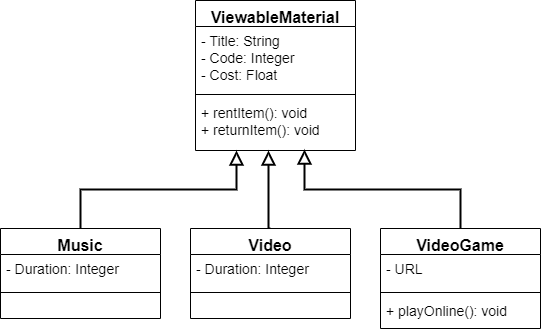

The diagram above was exported from draw.io. Its source (the exported page's mxGraphModel, read from the mxfile embedded in the PNG):
<mxGraphModel dx="1422" dy="745" grid="1" gridSize="10" guides="1" tooltips="1" connect="1" arrows="1" fold="1" page="1" pageScale="1" pageWidth="850" pageHeight="1100" math="0" shadow="0">
  <root>
    <mxCell id="0" />
    <mxCell id="1" parent="0" />
    <mxCell id="2" value="ViewableMaterial" style="swimlane;fontStyle=1;align=center;verticalAlign=top;childLayout=stackLayout;horizontal=1;startSize=26;horizontalStack=0;resizeParent=1;resizeParentMax=0;resizeLast=0;collapsible=1;marginBottom=0;strokeWidth=1;fontSize=16;" vertex="1" parent="1">
      <mxGeometry x="345" y="102" width="160" height="150" as="geometry" />
    </mxCell>
    <mxCell id="3" value="- Title: String&#10;- Code: Integer&#10;- Cost: Float" style="text;strokeColor=none;fillColor=none;align=left;verticalAlign=top;spacingLeft=4;spacingRight=4;overflow=hidden;rotatable=0;points=[[0,0.5],[1,0.5]];portConstraint=eastwest;fontSize=14;" vertex="1" parent="2">
      <mxGeometry y="26" width="160" height="64" as="geometry" />
    </mxCell>
    <mxCell id="4" value="" style="line;strokeWidth=1;fillColor=none;align=left;verticalAlign=middle;spacingTop=-1;spacingLeft=3;spacingRight=3;rotatable=0;labelPosition=right;points=[];portConstraint=eastwest;fontSize=14;" vertex="1" parent="2">
      <mxGeometry y="90" width="160" height="8" as="geometry" />
    </mxCell>
    <mxCell id="5" value="+ rentItem(): void&#10;+ returnItem(): void" style="text;strokeColor=none;fillColor=none;align=left;verticalAlign=top;spacingLeft=4;spacingRight=4;overflow=hidden;rotatable=0;points=[[0,0.5],[1,0.5]];portConstraint=eastwest;fontSize=14;" vertex="1" parent="2">
      <mxGeometry y="98" width="160" height="52" as="geometry" />
    </mxCell>
    <mxCell id="6" style="edgeStyle=orthogonalEdgeStyle;rounded=0;orthogonalLoop=1;jettySize=auto;html=1;exitX=0.5;exitY=0;exitDx=0;exitDy=0;entryX=0.256;entryY=1;entryDx=0;entryDy=0;entryPerimeter=0;endArrow=block;endFill=0;endSize=10;strokeWidth=2;fontSize=16;" edge="1" source="7" target="5" parent="1">
      <mxGeometry relative="1" as="geometry" />
    </mxCell>
    <mxCell id="7" value="Music" style="swimlane;fontStyle=1;align=center;verticalAlign=top;childLayout=stackLayout;horizontal=1;startSize=26;horizontalStack=0;resizeParent=1;resizeParentMax=0;resizeLast=0;collapsible=1;marginBottom=0;strokeWidth=1;fontSize=16;" vertex="1" parent="1">
      <mxGeometry x="150" y="330" width="160" height="90" as="geometry" />
    </mxCell>
    <mxCell id="8" value="- Duration: Integer" style="text;strokeColor=none;fillColor=none;align=left;verticalAlign=top;spacingLeft=4;spacingRight=4;overflow=hidden;rotatable=0;points=[[0,0.5],[1,0.5]];portConstraint=eastwest;fontSize=14;" vertex="1" parent="7">
      <mxGeometry y="26" width="160" height="34" as="geometry" />
    </mxCell>
    <mxCell id="9" value="" style="line;strokeWidth=1;fillColor=none;align=left;verticalAlign=middle;spacingTop=-1;spacingLeft=3;spacingRight=3;rotatable=0;labelPosition=right;points=[];portConstraint=eastwest;fontSize=14;" vertex="1" parent="7">
      <mxGeometry y="60" width="160" height="8" as="geometry" />
    </mxCell>
    <mxCell id="10" value=" " style="text;strokeColor=none;fillColor=none;align=left;verticalAlign=top;spacingLeft=4;spacingRight=4;overflow=hidden;rotatable=0;points=[[0,0.5],[1,0.5]];portConstraint=eastwest;fontSize=14;" vertex="1" parent="7">
      <mxGeometry y="68" width="160" height="22" as="geometry" />
    </mxCell>
    <mxCell id="11" style="edgeStyle=orthogonalEdgeStyle;rounded=0;orthogonalLoop=1;jettySize=auto;html=1;exitX=0.5;exitY=0;exitDx=0;exitDy=0;strokeWidth=2;fontSize=16;endArrow=block;endFill=0;endSize=10;entryX=0.456;entryY=1;entryDx=0;entryDy=0;entryPerimeter=0;" edge="1" source="12" target="5" parent="1">
      <mxGeometry relative="1" as="geometry">
        <mxPoint x="420" y="260" as="targetPoint" />
        <Array as="points">
          <mxPoint x="418" y="330" />
        </Array>
      </mxGeometry>
    </mxCell>
    <mxCell id="12" value="Video" style="swimlane;fontStyle=1;align=center;verticalAlign=top;childLayout=stackLayout;horizontal=1;startSize=26;horizontalStack=0;resizeParent=1;resizeParentMax=0;resizeLast=0;collapsible=1;marginBottom=0;strokeWidth=1;fontSize=16;" vertex="1" parent="1">
      <mxGeometry x="340" y="330" width="160" height="90" as="geometry" />
    </mxCell>
    <mxCell id="13" value="- Duration: Integer" style="text;strokeColor=none;fillColor=none;align=left;verticalAlign=top;spacingLeft=4;spacingRight=4;overflow=hidden;rotatable=0;points=[[0,0.5],[1,0.5]];portConstraint=eastwest;fontSize=14;" vertex="1" parent="12">
      <mxGeometry y="26" width="160" height="34" as="geometry" />
    </mxCell>
    <mxCell id="14" value="" style="line;strokeWidth=1;fillColor=none;align=left;verticalAlign=middle;spacingTop=-1;spacingLeft=3;spacingRight=3;rotatable=0;labelPosition=right;points=[];portConstraint=eastwest;fontSize=14;" vertex="1" parent="12">
      <mxGeometry y="60" width="160" height="8" as="geometry" />
    </mxCell>
    <mxCell id="15" value=" " style="text;strokeColor=none;fillColor=none;align=left;verticalAlign=top;spacingLeft=4;spacingRight=4;overflow=hidden;rotatable=0;points=[[0,0.5],[1,0.5]];portConstraint=eastwest;fontSize=14;" vertex="1" parent="12">
      <mxGeometry y="68" width="160" height="22" as="geometry" />
    </mxCell>
    <mxCell id="16" style="edgeStyle=orthogonalEdgeStyle;rounded=0;orthogonalLoop=1;jettySize=auto;html=1;exitX=0.5;exitY=0;exitDx=0;exitDy=0;entryX=0.681;entryY=0.981;entryDx=0;entryDy=0;entryPerimeter=0;endArrow=block;endFill=0;endSize=10;strokeWidth=2;fontSize=16;" edge="1" source="17" target="5" parent="1">
      <mxGeometry relative="1" as="geometry" />
    </mxCell>
    <mxCell id="17" value="VideoGame" style="swimlane;fontStyle=1;align=center;verticalAlign=top;childLayout=stackLayout;horizontal=1;startSize=26;horizontalStack=0;resizeParent=1;resizeParentMax=0;resizeLast=0;collapsible=1;marginBottom=0;strokeWidth=1;fontSize=16;" vertex="1" parent="1">
      <mxGeometry x="530" y="330" width="160" height="100" as="geometry" />
    </mxCell>
    <mxCell id="18" value="- URL" style="text;strokeColor=none;fillColor=none;align=left;verticalAlign=top;spacingLeft=4;spacingRight=4;overflow=hidden;rotatable=0;points=[[0,0.5],[1,0.5]];portConstraint=eastwest;fontSize=14;" vertex="1" parent="17">
      <mxGeometry y="26" width="160" height="34" as="geometry" />
    </mxCell>
    <mxCell id="19" value="" style="line;strokeWidth=1;fillColor=none;align=left;verticalAlign=middle;spacingTop=-1;spacingLeft=3;spacingRight=3;rotatable=0;labelPosition=right;points=[];portConstraint=eastwest;fontSize=14;" vertex="1" parent="17">
      <mxGeometry y="60" width="160" height="8" as="geometry" />
    </mxCell>
    <mxCell id="20" value="+ playOnline(): void" style="text;strokeColor=none;fillColor=none;align=left;verticalAlign=top;spacingLeft=4;spacingRight=4;overflow=hidden;rotatable=0;points=[[0,0.5],[1,0.5]];portConstraint=eastwest;fontSize=14;" vertex="1" parent="17">
      <mxGeometry y="68" width="160" height="32" as="geometry" />
    </mxCell>
  </root>
</mxGraphModel>